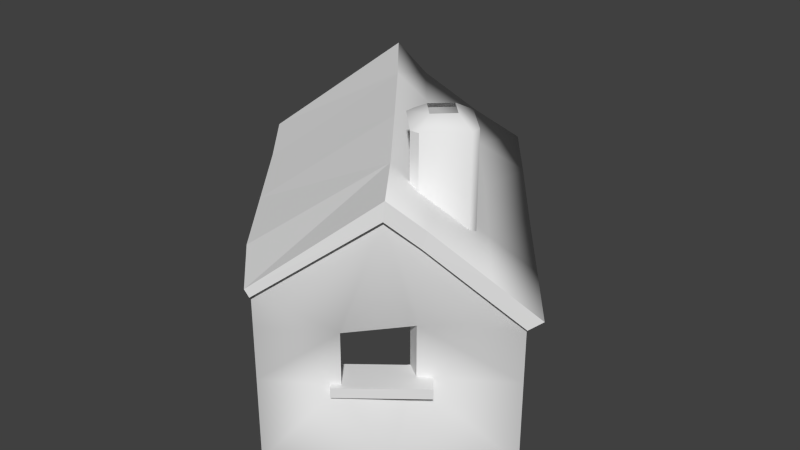 # Source: stonehut9.blend  (saved by Blender 2.66.0; exported with 4.5.12 LTS)
import bpy
from mathutils import Matrix  # noqa: F401  (used for matrix-valued properties, if any)

bpy.ops.wm.read_factory_settings(use_empty=True)
scene = bpy.context.scene
scene.name = 'Scene'

# ---- collections
col_collection_1 = bpy.data.collections.new('Collection 1'); scene.collection.children.link(col_collection_1)

# ---- materials (node trees are filled in below, after node groups)
mat_stonehut = bpy.data.materials.new('stonehut')
mat_stonehut.alpha_threshold = 0.0
mat_stonehut.use_transparent_shadow = False
mat_stonehut.roughness = 0.5
mat_stonehut.line_color = (0.0, 0.0, 0.0, 1.0)

# ---- material node trees

# ---- world
world_world = bpy.data.worlds.new('World'); scene.world = world_world
world_world.color = (0.05088, 0.05088, 0.05088)
world_world.use_sun_shadow = False
world_world.sun_shadow_jitter_overblur = 0.0
world_world.cycles.sampling_method = 'MANUAL'
world_world.cycles.sample_map_resolution = 256

# ---- meshes
me_hut = bpy.data.meshes.new('hut')
me_hut.from_pydata([(3.286, -8.552, 18.87), (3.286, -2.395, 18.87), (-8.135, -3.238, 27.91), (-8.135, -4.859, 27.91), (-8.135, -12.51, 27.91), (-8.135, -24.94, 27.91), (3.286, -24.94, 18.87), (-17.2, -24.94, -7.013), (-28.62, -24.94, 2.027), (-28.62, -12.51, 2.027), (-28.62, -4.859, 2.027), (-28.62, -0.1799, 2.027), (-17.2, 0.6566, -7.013), (-15.67, -12.51, 17.01), (-22.84, -12.51, 10.98), (-18.38, -24.94, 14.97), (-22.84, -4.926, 10.98), (-15.67, -4.926, 17.01), (-19.1, 10.31, 14.97), (16.29, -8.552, 8.571), (16.29, -24.94, 8.571), (27.83, -24.94, -0.564), (27.83, 0.06046, -0.564), (16.29, -0.8356, 8.571), (-12.85, 2.093, -12.58), (-2.289, 2.569, -20.94), (7.106, 1.513, -26.68), (18.16, 13.15, -14.38), (-19.99, 10.33, 15.45), (-29.41, -0.1599, 2.653), (-21.67, 0.1897, -3.479), (25.36, 3.453, -6.229), (29.68, -0.5276, -1.941), (20.33, -1.217, 5.372), (9.658, -2.912, 13.82), (-0.3019, -3.623, 21.71), (-8.75, -4.376, 28.39), (-12.5, 0.6933, 23.93), (-11.28, -0.2147, 12.2), (-11.28, 17.92, 12.2), (-6.729, 17.92, 7.884), (-7.001, -0.2147, 18.15), (-7.001, 17.92, 18.15), (-11.32, 17.92, 13.6), (-11.32, -0.2147, 13.6), (-1.049, -0.2147, 13.87), (-1.049, 17.92, 13.87), (-5.601, 17.92, 18.19), (-5.601, -0.2147, 18.19), (-5.329, 17.92, 7.921), (-1.012, 17.92, 12.47), (-1.012, -0.2147, 12.47), (3.29, -24.96, 16.6), (14.24, -11.24, 7.822), (15.24, -11.24, 9.09), (4.294, -24.96, 17.87), (3.991, -9.038, 17.21), (14.66, -9.038, 8.795), (13.7, -9.038, 7.582), (3.028, -9.038, 16.0), (14.66, -24.94, 8.795), (3.991, -24.94, 17.21), (4.222, -21.98, 17.88), (15.31, -8.171, 9.04), (14.3, -8.171, 7.771), (3.218, -21.98, 16.62), (-8.602, 19.38, 12.97), (-3.728, 19.38, 13.1), (13.7, -24.94, 7.582), (3.028, -24.94, 16.0), (-6.1, 19.38, 10.6), (-6.229, 19.38, 15.47), (-16.48, -13.83, 20.32), (-16.48, -12.39, 20.32), (-24.32, -12.39, 10.42), (-24.32, -13.83, 10.42), (-12.34, -13.83, 17.04), (-12.34, -12.39, 17.04), (-20.18, -13.83, 7.141), (-20.18, -12.39, 7.141), (17.59, -24.94, -13.5), (7.106, -24.94, -26.68), (7.106, 2.476, -26.68), (17.05, 12.79, -13.5), (-4.193, -24.94, -17.31), (-4.193, 1.645, -17.31), (1.181, -8.552, 16.21), (14.19, -8.552, 5.912), (-21.1, -4.926, 8.552), (-13.93, -4.926, 14.59), (-21.1, -12.51, 8.552), (-13.93, -12.51, 14.59), (3.736, -9.08, 19.34), (3.736, -7.654, 19.34), (2.078, -7.654, 17.24), (2.078, -9.08, 17.24), (15.72, -9.08, 9.852), (16.87, -9.08, 8.943), (16.87, -7.654, 8.943), (15.72, -7.654, 9.852), (15.21, -9.08, 6.849), (15.21, -7.654, 6.849), (3.736, -24.94, 19.34), (4.867, -24.94, 18.44), (4.867, -9.08, 18.44), (4.867, -7.654, 18.44), (3.209, -7.654, 16.35), (3.209, -9.08, 16.35), (14.06, -9.08, 7.758), (2.078, -24.94, 17.24), (14.06, -7.654, 7.758), (15.72, -24.94, 9.852), (16.87, -24.94, 8.943), (15.21, -24.94, 6.849), (14.06, -24.94, 7.758), (3.209, -24.94, 16.35), (16.66, 4.667, 2.123), (21.56, -0.1021, 6.914), (30.56, 0.4641, -0.2113), (25.98, 5.02, -5.033), (-11.93, 13.37, 9.757), (-22.7, 1.648, -4.783), (-29.76, 0.9947, 2.215), (-19.84, 12.99, 15.63), (-16.93, 6.676, 18.67), (-16.51, 8.984, 19.19), (6.074, 2.971, -27.98), (18.3, 15.81, -14.2), (-8.737, 9.453, 13.11), (-1.59, 14.31, 1.706), (0.919, -2.385, 23.25), (-7.529, -3.138, 29.94), (-11.82, 0.6343, -11.28), (1.509, 10.35, 5.101), (10.88, -1.615, 15.37), (9.446, 14.99, -6.986), (-1.257, 1.111, -19.63), (11.74, 11.07, -3.531), (6.581, 3.875, 10.66), (20.17, 9.088, -11.29), (20.5, 11.33, -10.72), (-11.65, 2.422, 25.01), (-3.511, 3.045, 18.6)], [], [(41, 42, 43, 44), (45, 46, 47, 48), (52, 53, 54, 55), (56, 57, 58, 59), (60, 57, 56, 61), (62, 63, 64, 65), (44, 43, 39, 38), (48, 47, 42, 41), (51, 50, 46, 45), (55, 54, 63, 62), (68, 58, 57, 60), (43, 66, 39), (61, 56, 59, 69), (46, 50, 67), (72, 73, 74, 75), (76, 77, 73, 72), (76, 72, 75, 78), (75, 74, 79, 78), (73, 77, 79, 74), (17, 3, 2, 18), (80, 81, 82, 83), (84, 7, 12, 85), (1, 0, 19, 23), (83, 22, 21, 80), (0, 86, 87, 19), (13, 15, 5, 4), (16, 88, 89, 17), (85, 82, 81, 84), (17, 13, 4, 3), (16, 10, 9, 14), (14, 90, 88, 16), (13, 91, 90, 14), (17, 89, 91, 13), (92, 93, 94, 95), (96, 97, 98, 99), (100, 101, 98, 97), (92, 102, 103, 104), (93, 105, 106, 94), (96, 104, 107, 108), (105, 93, 92, 104), (95, 109, 102, 92), (99, 98, 101, 110), (96, 111, 112, 97), (99, 105, 104, 96), (97, 112, 113, 100), (108, 114, 111, 96), (110, 106, 105, 99), (104, 103, 115, 107), (116, 117, 118, 119), (120, 121, 122, 123), (124, 125, 123, 28), (33, 32, 118, 117), (31, 119, 118, 32), (26, 126, 127, 27), (30, 29, 122, 121), (28, 123, 122, 29), (128, 120, 123, 125), (120, 129, 24, 121), (130, 131, 36, 35), (121, 24, 132, 30), (133, 129, 120, 128), (134, 130, 35, 34), (129, 135, 25, 24), (24, 25, 136, 132), (116, 137, 133, 138), (117, 134, 34, 33), (135, 127, 126, 25), (25, 126, 26, 136), (27, 139, 124, 28), (140, 127, 135, 137), (37, 36, 131, 141), (139, 27, 127, 140), (141, 131, 130, 142), (128, 142, 138, 133), (137, 135, 129, 133), (119, 140, 137, 116), (31, 139, 140, 119), (138, 134, 117, 116), (139, 31, 37, 124), (141, 125, 124, 37), (142, 128, 125, 141), (142, 130, 134, 138), (4, 5, 6, 0, 1, 2, 3), (17, 18, 16), (13, 14, 15), (33, 34, 35, 36, 37, 31, 32), (23, 19, 20, 21, 22), (24, 25, 26, 27, 28, 29, 30), (10, 11, 12, 7, 8, 9), (70, 49, 40), (50, 49, 70, 67), (40, 39, 66, 70), (47, 71, 42), (71, 66, 43, 42), (47, 46, 67, 71), (10, 16, 11), (18, 11, 16), (14, 9, 8), (15, 14, 8)])
me_hut.polygons.foreach_set('use_smooth', [1, 1, 0, 0, 0, 0, 0, 1, 1, 0, 0, 1, 0, 1, 0, 0, 0, 0, 0, 1, 0, 0, 1, 0, 0, 1, 0, 0, 1, 1, 0, 0, 0, 0, 0, 0, 0, 0, 0, 0, 0, 0, 0, 0, 0, 0, 0, 0, 1, 0, 0, 0, 0, 0, 0, 0, 1, 0, 0, 0, 1, 0, 0, 0, 1, 0, 0, 0, 0, 1, 0, 0, 1, 1, 1, 1, 0, 1, 0, 0, 1, 1, 1, 1, 1, 0, 1, 0, 0, 1, 1, 1, 1, 1, 1, 1, 1, 1, 1])
_uv = me_hut.uv_layers.new(name='UVMap')
_uv.uv.foreach_set('vector', [1.845, -0.1633, 1.845, 0.3389, 1.671, 0.3389, 1.671, -0.1633, 2.074, -0.1633, 2.074, 0.3389, 1.9, 0.3389, 1.9, -0.1633, 0.542, -0.6761, 0.7226, -0.4497, 0.7392, -0.4497, 0.5585, -0.6761, 0.4691, 1.572, 0.3489, 1.583, 0.3477, 1.569, 0.4679, 1.558, -0.006113, 1.278, -0.006113, 1.762, -0.4175, 1.762, -0.4175, 1.278, 0.5574, -0.6269, 0.7402, -0.3991, 0.7237, -0.3991, 0.5408, -0.6269, 1.644, -0.1633, 1.644, 0.3389, 1.617, 0.3389, 1.617, -0.1633, 1.9, -0.1633, 1.9, 0.3389, 1.873, 0.3389, 1.873, -0.1633, 2.101, -0.1633, 2.101, 0.3389, 2.074, 0.3389, 2.074, -0.1633, 0.5585, -0.6761, 0.7392, -0.4497, 0.7402, -0.3991, 0.5574, -0.6269, -0.9551, 1.278, -0.9551, 1.762, -1.002, 1.762, -1.002, 1.278, 1.644, 0.4068, 1.577, 0.3793, 1.617, 0.3793, -0.4551, 1.278, -0.4551, 1.762, -0.502, 1.762, -0.502, 1.278, 1.443, 0.608, 1.415, 0.5806, 1.253, 0.3793, 0.7316, 1.313, 0.7316, 1.326, 0.62, 1.326, 0.62, 1.313, 0.8944, 1.313, 0.8944, 1.326, 0.8477, 1.326, 0.8477, 1.313, 0.5733, 1.197, 0.62, 1.201, 0.61, 1.313, 0.5633, 1.309, 0.61, 1.313, 0.61, 1.326, 0.5633, 1.326, 0.5633, 1.313, 0.62, 1.467, 0.5733, 1.471, 0.5633, 1.359, 0.61, 1.355, 0.6578, 0.3769, 0.7463, 0.3714, 0.7463, 0.3821, 0.6352, 0.4715, 0.1352, 0.839, 0.2461, 0.839, 0.2461, 1.02, 0.1352, 1.089, 0.3507, 0.839, 0.435, 0.839, 0.435, 1.008, 0.3507, 1.014, 0.848, 0.3877, 0.848, 0.3471, 0.9323, 0.3471, 0.9323, 0.398, 0.1352, 1.089, 0.024, 1.004, 0.024, 0.839, 0.1352, 0.839, 0.45, 0.007894, 0.4485, 0.03074, 0.3642, 0.02073, 0.3657, -0.002117, 0.6578, 0.321, 0.6352, 0.239, 0.7463, 0.239, 0.7463, 0.321, 0.519, 0.1682, 0.5124, 0.1674, 0.507, 0.1044, 0.5136, 0.1052, 0.3507, 1.014, 0.274, 1.02, 0.274, 0.839, 0.3507, 0.839, 0.6578, 0.3769, 0.6578, 0.321, 0.7463, 0.321, 0.7463, 0.3714, 0.5948, 0.3769, 0.524, 0.3714, 0.524, 0.321, 0.5948, 0.321, 0.779, 0.321, 0.7856, 0.321, 0.7856, 0.3769, 0.779, 0.3769, 0.5136, 0.6228, 0.507, 0.6236, 0.5124, 0.5606, 0.519, 0.5598, 0.5136, 0.9769, 0.507, 0.9769, 0.507, 0.921, 0.5136, 0.921, 1.859, 1.193, 1.859, 1.227, 1.796, 1.227, 1.796, 1.193, 2.256, 1.193, 2.29, 1.193, 2.29, 1.227, 2.256, 1.227, 1.359, 1.193, 1.359, 1.227, 1.296, 1.227, 1.296, 1.193, 1.895, 1.193, 1.895, 0.8169, 1.929, 0.8169, 1.929, 1.193, 1.796, 1.29, 1.762, 1.293, 1.756, 1.23, 1.79, 1.227, 1.435, 0.7215, 1.762, 0.7508, 1.756, 0.8139, 1.429, 0.7846, 1.929, 1.227, 1.895, 1.227, 1.895, 1.193, 1.929, 1.193, 1.796, 1.193, 1.796, 0.8169, 1.859, 0.8169, 1.859, 1.193, 1.435, 1.323, 1.4, 1.326, 1.395, 1.263, 1.429, 1.259, 2.256, 1.193, 2.256, 0.8169, 2.29, 0.8169, 2.29, 1.193, 2.256, 1.227, 1.929, 1.227, 1.929, 1.193, 2.256, 1.193, 1.296, 1.193, 1.296, 0.8169, 1.359, 0.8169, 1.359, 1.193, 1.828, 1.193, 1.828, 0.8169, 1.891, 0.8169, 1.891, 1.193, 1.429, 1.259, 1.756, 1.23, 1.762, 1.293, 1.435, 1.323, 1.328, 1.193, 1.328, 0.8169, 1.392, 0.8169, 1.392, 1.193, -0.4866, 0.7701, -0.4851, 0.8053, -0.5485, 0.811, -0.5507, 0.7762, -0.3393, 0.6889, -0.3515, 0.5892, -0.2964, 0.5904, -0.2865, 0.6837, -0.1635, 0.5375, -0.1599, 0.5503, -0.1855, 0.5726, -0.1868, 0.5578, -0.486, 0.2709, -0.5516, 0.2646, -0.5485, 0.2543, -0.4851, 0.26, -0.738, 0.5196, -0.7452, 0.5283, -0.78, 0.503, -0.7697, 0.4975, -0.5859, 0.5088, -0.5767, 0.5169, -0.6789, 0.5892, -0.6776, 0.5744, -0.3507, 0.467, -0.2961, 0.4719, -0.2964, 0.4749, -0.3515, 0.4761, -0.1868, 0.5578, -0.1855, 0.5726, -0.2788, 0.503, -0.2757, 0.4996, -0.3394, 0.7146, -0.3393, 0.6889, -0.2865, 0.6837, -0.2849, 0.7093, -0.3393, 0.6889, -0.4117, 0.6959, -0.421, 0.5954, -0.3515, 0.5892, -0.3396, 0.2731, -0.28, 0.2784, -0.281, 0.2893, -0.3405, 0.2839, -0.3515, 0.4761, -0.421, 0.4699, -0.4201, 0.4607, -0.3507, 0.467, -0.4113, 0.7214, -0.4117, 0.6959, -0.3393, 0.6889, -0.3394, 0.7146, -0.4098, 0.2668, -0.3396, 0.2731, -0.3405, 0.2839, -0.4108, 0.2776, -0.4117, 0.6959, -0.4894, 0.7031, -0.4954, 0.6021, -0.421, 0.5954, -0.421, 0.4699, -0.4954, 0.4633, -0.4946, 0.4541, -0.4201, 0.4607, -0.4866, 0.7701, -0.4883, 0.7285, -0.4113, 0.7214, -0.4105, 0.7632, -0.4851, 0.26, -0.4098, 0.2668, -0.4108, 0.2776, -0.486, 0.2709, -0.4894, 0.7031, -0.5548, 0.7099, -0.5582, 0.6077, -0.4954, 0.6021, -0.4954, 0.4633, -0.5582, 0.4576, -0.5574, 0.4484, -0.4946, 0.4541, -0.5549, 0.3567, -0.5541, 0.3338, -0.2852, 0.3597, -0.2866, 0.383, -0.5532, 0.735, -0.5548, 0.7099, -0.4894, 0.7031, -0.4883, 0.7285, -0.1254, 0.5043, -0.09311, 0.4761, -0.08224, 0.483, -0.1178, 0.5139, -0.7005, 0.5509, -0.6776, 0.5744, -0.6789, 0.5892, -0.704, 0.5634, -0.2822, 0.7513, -0.28, 0.7869, -0.3396, 0.7923, -0.3395, 0.7566, -0.3394, 0.7146, -0.3395, 0.7566, -0.4105, 0.7632, -0.4113, 0.7214, -0.4883, 0.7285, -0.4894, 0.7031, -0.4117, 0.6959, -0.4113, 0.7214, -0.5507, 0.7762, -0.5532, 0.735, -0.4883, 0.7285, -0.4866, 0.7701, -0.738, 0.5196, -0.7005, 0.5509, -0.704, 0.5634, -0.7452, 0.5283, -0.4105, 0.7632, -0.4098, 0.7986, -0.4851, 0.8053, -0.4866, 0.7701, -0.5541, 0.3338, -0.5527, 0.2964, -0.2829, 0.3216, -0.2852, 0.3597, -0.1178, 0.5139, -0.1599, 0.5503, -0.1635, 0.5375, -0.1254, 0.5043, -0.3395, 0.7566, -0.3394, 0.7146, -0.2849, 0.7093, -0.2822, 0.7513, -0.3395, 0.7566, -0.3396, 0.7923, -0.4098, 0.7986, -0.4105, 0.7632, 0.774, 0.321, 0.774, 0.239, 0.848, 0.239, 0.848, 0.3471, 0.848, 0.3877, 0.774, 0.3821, 0.774, 0.3714, 0.6578, 0.3769, 0.6352, 0.4715, 0.5948, 0.3769, 0.6578, 0.321, 0.5948, 0.321, 0.6352, 0.239, -0.486, 0.2709, -0.4108, 0.2776, -0.3405, 0.2839, -0.281, 0.2893, -0.2829, 0.3216, -0.5527, 0.2964, -0.5516, 0.2646, 0.9323, 0.398, 0.9323, 0.3471, 0.9323, 0.239, 1.007, 0.239, 1.007, 0.4039, -0.421, 0.4699, -0.4954, 0.4633, -0.5574, 0.4484, -0.5549, 0.3567, -0.2866, 0.383, -0.2961, 0.4719, -0.3507, 0.467, 0.509, 0.9714, 0.509, 1.002, 0.435, 1.008, 0.435, 0.839, 0.509, 0.839, 0.509, 0.921, 1.482, 0.3793, 1.415, 0.4068, 1.443, 0.3793, 1.214, 0.3389, 1.388, 0.3389, 1.349, 0.3793, 1.253, 0.3793, 1.443, 0.3389, 1.617, 0.3389, 1.577, 0.3793, 1.482, 0.3793, 1.617, 0.608, 1.806, 0.3793, 1.644, 0.5806, 1.806, 0.3793, 1.711, 0.3793, 1.671, 0.3389, 1.845, 0.3389, 1.9, 0.3389, 2.074, 0.3389, 2.035, 0.3793, 1.939, 0.3793, 0.524, 0.3714, 0.5948, 0.3769, 0.524, 0.4023, 0.6352, 0.4715, 0.524, 0.4023, 0.5948, 0.3769, 0.5948, 0.321, 0.524, 0.321, 0.524, 0.239, 0.6352, 0.239, 0.5948, 0.321, 0.524, 0.239])
me_hut.materials.append(mat_stonehut)
me_hut.use_remesh_preserve_volume = False
me_hut.use_remesh_preserve_attributes = False
me_hut.use_mirror_vertex_groups = False
me_hut.update()

# ---- objects
ob_hut = bpy.data.objects.new('hut', me_hut)

# ---- transforms, parenting, visibility, modifiers, constraints
ob_hut.location = (0.0, 0.0, 0.0)
ob_hut.rotation_euler = (1.571, -0.0, 1.571)
ob_hut.lineart.crease_threshold = 0.0

# ---- collection membership
col_collection_1.objects.link(ob_hut)

# ---- scene / render settings (as saved in the file)
scene.frame_start = 1; scene.frame_end = 250; scene.frame_set(35)
scene.render.engine = 'BLENDER_EEVEE_NEXT'
scene.render.image_settings.color_mode = 'RGB'
scene.render.image_settings.compression = 90
scene.render.resolution_percentage = 50
scene.render.dither_intensity = 0.0
scene.render.bake_margin = 2
scene.render.bake_bias = 0.0
scene.cycles.use_denoising = False
scene.cycles.samples = 10
scene.cycles.sampling_pattern = 'TABULATED_SOBOL'
scene.cycles.light_sampling_threshold = 0.0
scene.cycles.use_adaptive_sampling = False
scene.cycles.use_light_tree = False
scene.cycles.blur_glossy = 0.0
scene.cycles.volume_bounces = 1
scene.cycles.pixel_filter_type = 'GAUSSIAN'
scene.cycles.sample_clamp_indirect = 0.0
scene.view_settings.view_transform = 'Standard'
bpy.context.view_layer.update()

# ---- added for rendering (the .blend has no active camera and no usable light): camera, sun
cam_auto = bpy.data.cameras.new('AutoCamera')
cam_auto.lens = 50.0
cam_auto.sensor_width = 36.0
cam_auto.clip_end = 1536.92
ob_auto_camera = bpy.data.objects.new('AutoCamera', cam_auto)
scene.collection.objects.link(ob_auto_camera)
ob_auto_camera.location = (88.5506, -104.69, 67.2656)
ob_auto_camera.rotation_euler = (1.09748, -7.21219e-08, 0.694738)
scene.camera = ob_auto_camera
light_auto_sun = bpy.data.lights.new('AutoSun', 'SUN')
light_auto_sun.energy = 3.0
light_auto_sun.angle = 0.0523599
ob_auto_sun = bpy.data.objects.new('AutoSun', light_auto_sun)
scene.collection.objects.link(ob_auto_sun)
ob_auto_sun.rotation_euler = (0.872665, 0.174533, 0.523599)
bpy.context.view_layer.update()
